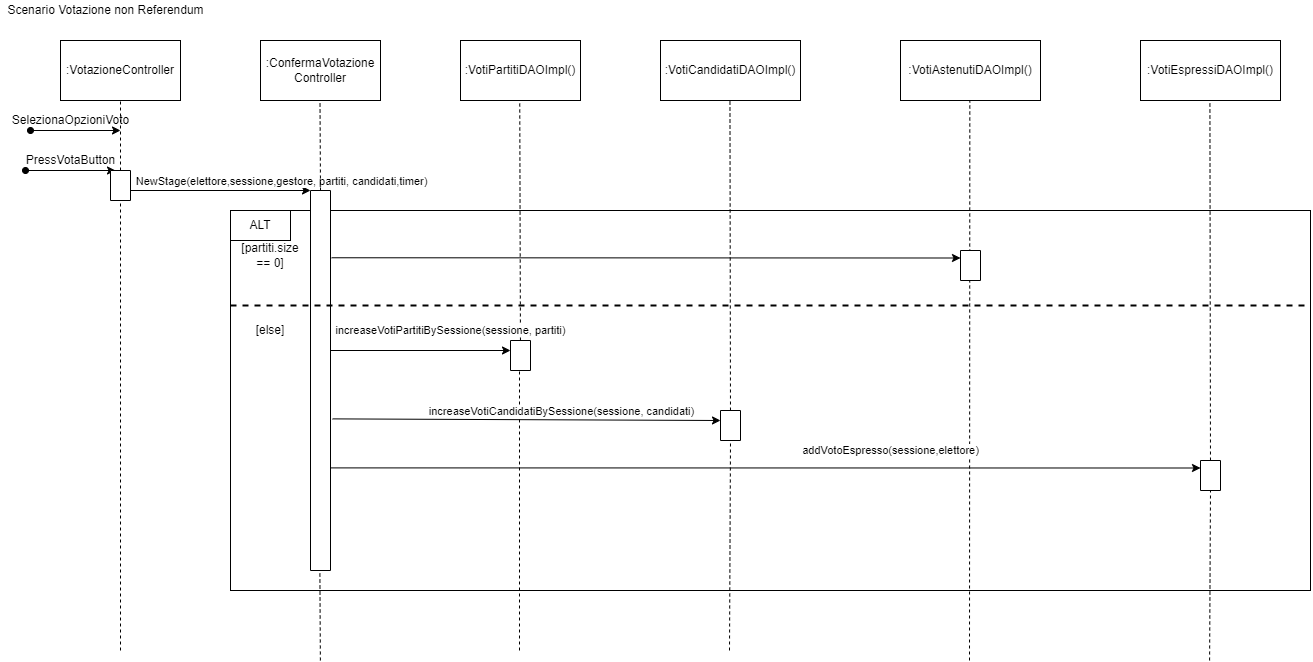

The diagram above was exported from draw.io. Its source (the exported page's mxGraphModel, read from the mxfile embedded in the PNG):
<mxGraphModel dx="1102" dy="1025" grid="1" gridSize="10" guides="1" tooltips="1" connect="1" arrows="1" fold="1" page="1" pageScale="1" pageWidth="827" pageHeight="1169" math="0" shadow="0">
  <root>
    <mxCell id="0" />
    <mxCell id="1" parent="0" />
    <mxCell id="lMdIm5g-OUZwBFuwi_Lt-16" value="" style="rounded=0;whiteSpace=wrap;html=1;" parent="1" vertex="1">
      <mxGeometry x="250" y="220" width="1080" height="380" as="geometry" />
    </mxCell>
    <mxCell id="lMdIm5g-OUZwBFuwi_Lt-1" value=":VotazioneController" style="rounded=0;whiteSpace=wrap;html=1;" parent="1" vertex="1">
      <mxGeometry x="80" y="50" width="120" height="60" as="geometry" />
    </mxCell>
    <mxCell id="lMdIm5g-OUZwBFuwi_Lt-2" value=":ConfermaVotazione&lt;br&gt;Controller" style="rounded=0;whiteSpace=wrap;html=1;" parent="1" vertex="1">
      <mxGeometry x="280" y="50" width="120" height="60" as="geometry" />
    </mxCell>
    <mxCell id="lMdIm5g-OUZwBFuwi_Lt-3" value=":VotiPartitiDAOImpl()&lt;span style=&quot;color: rgba(0, 0, 0, 0); font-family: monospace; font-size: 0px; text-align: start;&quot;&gt;%3CmxGraphModel%3E%3Croot%3E%3CmxCell%20id%3D%220%22%2F%3E%3CmxCell%20id%3D%221%22%20parent%3D%220%22%2F%3E%3CmxCell%20id%3D%222%22%20value%3D%22%3AVotazioneController%22%20style%3D%22rounded%3D0%3BwhiteSpace%3Dwrap%3Bhtml%3D1%3B%22%20vertex%3D%221%22%20parent%3D%221%22%3E%3CmxGeometry%20x%3D%22280%22%20y%3D%2250%22%20width%3D%22120%22%20height%3D%2260%22%20as%3D%22geometry%22%2F%3E%3C%2FmxCell%3E%3C%2Froot%3E%3C%2FmxGraphModel%3E&lt;/span&gt;" style="rounded=0;whiteSpace=wrap;html=1;" parent="1" vertex="1">
      <mxGeometry x="480" y="50" width="120" height="60" as="geometry" />
    </mxCell>
    <mxCell id="lMdIm5g-OUZwBFuwi_Lt-4" value=":VotiCandidatiDAOImpl()" style="rounded=0;whiteSpace=wrap;html=1;" parent="1" vertex="1">
      <mxGeometry x="680" y="50" width="140" height="60" as="geometry" />
    </mxCell>
    <mxCell id="lMdIm5g-OUZwBFuwi_Lt-5" value=":VotiAstenutiDAOImpl()" style="rounded=0;whiteSpace=wrap;html=1;" parent="1" vertex="1">
      <mxGeometry x="920" y="50" width="140" height="60" as="geometry" />
    </mxCell>
    <mxCell id="lMdIm5g-OUZwBFuwi_Lt-6" value=":VotiEspressiDAOImpl()" style="rounded=0;whiteSpace=wrap;html=1;" parent="1" vertex="1">
      <mxGeometry x="1160" y="50" width="140" height="60" as="geometry" />
    </mxCell>
    <mxCell id="lMdIm5g-OUZwBFuwi_Lt-7" value="" style="endArrow=none;dashed=1;html=1;rounded=0;entryX=0.5;entryY=1;entryDx=0;entryDy=0;startArrow=none;" parent="1" source="8hcKEjmDQ89Zy0hI4-Zs-1" target="lMdIm5g-OUZwBFuwi_Lt-1" edge="1">
      <mxGeometry width="50" height="50" relative="1" as="geometry">
        <mxPoint x="140" y="660" as="sourcePoint" />
        <mxPoint x="230" y="210" as="targetPoint" />
      </mxGeometry>
    </mxCell>
    <mxCell id="lMdIm5g-OUZwBFuwi_Lt-8" value="" style="endArrow=classic;html=1;rounded=0;startArrow=oval;startFill=1;" parent="1" edge="1">
      <mxGeometry width="50" height="50" relative="1" as="geometry">
        <mxPoint x="50" y="140" as="sourcePoint" />
        <mxPoint x="140" y="140" as="targetPoint" />
      </mxGeometry>
    </mxCell>
    <mxCell id="lMdIm5g-OUZwBFuwi_Lt-9" value="" style="endArrow=classic;html=1;rounded=0;startArrow=oval;startFill=1;" parent="1" edge="1">
      <mxGeometry width="50" height="50" relative="1" as="geometry">
        <mxPoint x="45" y="180" as="sourcePoint" />
        <mxPoint x="135" y="180" as="targetPoint" />
      </mxGeometry>
    </mxCell>
    <mxCell id="lMdIm5g-OUZwBFuwi_Lt-10" value="SelezionaOpzioniVoto" style="text;html=1;align=center;verticalAlign=middle;resizable=0;points=[];autosize=1;strokeColor=none;fillColor=none;" parent="1" vertex="1">
      <mxGeometry x="25" y="120" width="130" height="20" as="geometry" />
    </mxCell>
    <mxCell id="lMdIm5g-OUZwBFuwi_Lt-11" value="PressVotaButton" style="text;html=1;align=center;verticalAlign=middle;resizable=0;points=[];autosize=1;strokeColor=none;fillColor=none;" parent="1" vertex="1">
      <mxGeometry x="35" y="160" width="110" height="20" as="geometry" />
    </mxCell>
    <mxCell id="lMdIm5g-OUZwBFuwi_Lt-12" value="Scenario Votazione non Referendum" style="text;html=1;align=center;verticalAlign=middle;resizable=0;points=[];autosize=1;strokeColor=none;fillColor=none;" parent="1" vertex="1">
      <mxGeometry x="20" y="10" width="210" height="20" as="geometry" />
    </mxCell>
    <mxCell id="lMdIm5g-OUZwBFuwi_Lt-13" value="" style="endArrow=classic;html=1;rounded=0;entryX=0;entryY=1;entryDx=0;entryDy=0;" parent="1" target="lMdIm5g-OUZwBFuwi_Lt-15" edge="1">
      <mxGeometry width="50" height="50" relative="1" as="geometry">
        <mxPoint x="140" y="200" as="sourcePoint" />
        <mxPoint x="340" y="200" as="targetPoint" />
      </mxGeometry>
    </mxCell>
    <mxCell id="lMdIm5g-OUZwBFuwi_Lt-42" value="NewStage(elettore,sessione,gestore, partiti, candidati,timer)" style="edgeLabel;html=1;align=center;verticalAlign=middle;resizable=0;points=[];" parent="lMdIm5g-OUZwBFuwi_Lt-13" vertex="1" connectable="0">
      <mxGeometry x="-0.4732" y="2" relative="1" as="geometry">
        <mxPoint x="110" y="-8" as="offset" />
      </mxGeometry>
    </mxCell>
    <mxCell id="lMdIm5g-OUZwBFuwi_Lt-14" value="" style="endArrow=none;dashed=1;html=1;rounded=0;entryX=0.5;entryY=1;entryDx=0;entryDy=0;" parent="1" edge="1">
      <mxGeometry width="50" height="50" relative="1" as="geometry">
        <mxPoint x="340" y="200" as="sourcePoint" />
        <mxPoint x="339.5" y="110" as="targetPoint" />
      </mxGeometry>
    </mxCell>
    <mxCell id="lMdIm5g-OUZwBFuwi_Lt-15" value="" style="rounded=0;whiteSpace=wrap;html=1;direction=south;" parent="1" vertex="1">
      <mxGeometry x="330" y="200" width="20" height="380" as="geometry" />
    </mxCell>
    <mxCell id="lMdIm5g-OUZwBFuwi_Lt-17" value="" style="endArrow=none;dashed=1;html=1;rounded=0;entryX=0.5;entryY=1;entryDx=0;entryDy=0;startArrow=none;" parent="1" source="lMdIm5g-OUZwBFuwi_Lt-26" edge="1">
      <mxGeometry width="50" height="50" relative="1" as="geometry">
        <mxPoint x="539" y="700" as="sourcePoint" />
        <mxPoint x="539.2299999999998" y="110" as="targetPoint" />
      </mxGeometry>
    </mxCell>
    <mxCell id="lMdIm5g-OUZwBFuwi_Lt-18" value="" style="endArrow=none;dashed=1;html=1;rounded=0;entryX=0.5;entryY=1;entryDx=0;entryDy=0;startArrow=none;" parent="1" source="lMdIm5g-OUZwBFuwi_Lt-28" edge="1">
      <mxGeometry width="50" height="50" relative="1" as="geometry">
        <mxPoint x="749" y="660" as="sourcePoint" />
        <mxPoint x="749.4599999999996" y="110" as="targetPoint" />
      </mxGeometry>
    </mxCell>
    <mxCell id="lMdIm5g-OUZwBFuwi_Lt-20" value="" style="endArrow=none;dashed=1;html=1;rounded=0;entryX=0.5;entryY=1;entryDx=0;entryDy=0;" parent="1" edge="1">
      <mxGeometry width="50" height="50" relative="1" as="geometry">
        <mxPoint x="989" y="670" as="sourcePoint" />
        <mxPoint x="989.3199999999995" y="110" as="targetPoint" />
      </mxGeometry>
    </mxCell>
    <mxCell id="lMdIm5g-OUZwBFuwi_Lt-21" value="" style="endArrow=none;dashed=1;html=1;rounded=0;entryX=0.5;entryY=1;entryDx=0;entryDy=0;startArrow=none;" parent="1" source="lMdIm5g-OUZwBFuwi_Lt-32" edge="1">
      <mxGeometry width="50" height="50" relative="1" as="geometry">
        <mxPoint x="1229.09" y="670" as="sourcePoint" />
        <mxPoint x="1229.4099999999996" y="110" as="targetPoint" />
      </mxGeometry>
    </mxCell>
    <mxCell id="lMdIm5g-OUZwBFuwi_Lt-22" value="" style="rounded=0;whiteSpace=wrap;html=1;direction=south;" parent="1" vertex="1">
      <mxGeometry x="980" y="260" width="20" height="30" as="geometry" />
    </mxCell>
    <mxCell id="lMdIm5g-OUZwBFuwi_Lt-23" value="" style="endArrow=classic;html=1;rounded=0;entryX=0.25;entryY=1;entryDx=0;entryDy=0;exitX=0.177;exitY=-0.05;exitDx=0;exitDy=0;exitPerimeter=0;" parent="1" source="lMdIm5g-OUZwBFuwi_Lt-15" target="lMdIm5g-OUZwBFuwi_Lt-22" edge="1">
      <mxGeometry width="50" height="50" relative="1" as="geometry">
        <mxPoint x="350" y="260" as="sourcePoint" />
        <mxPoint x="790" y="280" as="targetPoint" />
      </mxGeometry>
    </mxCell>
    <mxCell id="lMdIm5g-OUZwBFuwi_Lt-25" value="" style="endArrow=none;dashed=1;html=1;rounded=0;entryX=1;entryY=0.25;entryDx=0;entryDy=0;exitX=0;exitY=0.25;exitDx=0;exitDy=0;strokeWidth=2;" parent="1" source="lMdIm5g-OUZwBFuwi_Lt-16" target="lMdIm5g-OUZwBFuwi_Lt-16" edge="1">
      <mxGeometry width="50" height="50" relative="1" as="geometry">
        <mxPoint x="620" y="420" as="sourcePoint" />
        <mxPoint x="670" y="370" as="targetPoint" />
      </mxGeometry>
    </mxCell>
    <mxCell id="lMdIm5g-OUZwBFuwi_Lt-26" value="" style="rounded=0;whiteSpace=wrap;html=1;direction=south;" parent="1" vertex="1">
      <mxGeometry x="530" y="350" width="20" height="30" as="geometry" />
    </mxCell>
    <mxCell id="lMdIm5g-OUZwBFuwi_Lt-27" value="" style="endArrow=none;dashed=1;html=1;rounded=0;entryX=1;entryY=0.55;entryDx=0;entryDy=0;entryPerimeter=0;" parent="1" target="lMdIm5g-OUZwBFuwi_Lt-26" edge="1">
      <mxGeometry width="50" height="50" relative="1" as="geometry">
        <mxPoint x="539" y="660" as="sourcePoint" />
        <mxPoint x="539.2299999999996" y="110" as="targetPoint" />
      </mxGeometry>
    </mxCell>
    <mxCell id="lMdIm5g-OUZwBFuwi_Lt-28" value="" style="rounded=0;whiteSpace=wrap;html=1;direction=south;" parent="1" vertex="1">
      <mxGeometry x="740" y="420" width="20" height="30" as="geometry" />
    </mxCell>
    <mxCell id="lMdIm5g-OUZwBFuwi_Lt-29" value="" style="endArrow=none;dashed=1;html=1;rounded=0;entryX=1;entryY=0.5;entryDx=0;entryDy=0;" parent="1" target="lMdIm5g-OUZwBFuwi_Lt-28" edge="1">
      <mxGeometry width="50" height="50" relative="1" as="geometry">
        <mxPoint x="749" y="660" as="sourcePoint" />
        <mxPoint x="749.4599999999996" y="110" as="targetPoint" />
      </mxGeometry>
    </mxCell>
    <mxCell id="lMdIm5g-OUZwBFuwi_Lt-30" value="" style="endArrow=classic;html=1;rounded=0;" parent="1" edge="1">
      <mxGeometry width="50" height="50" relative="1" as="geometry">
        <mxPoint x="350" y="360" as="sourcePoint" />
        <mxPoint x="530" y="360" as="targetPoint" />
      </mxGeometry>
    </mxCell>
    <mxCell id="lMdIm5g-OUZwBFuwi_Lt-31" value="" style="endArrow=classic;html=1;rounded=0;exitX=0.601;exitY=-0.1;exitDx=0;exitDy=0;exitPerimeter=0;" parent="1" source="lMdIm5g-OUZwBFuwi_Lt-15" edge="1">
      <mxGeometry width="50" height="50" relative="1" as="geometry">
        <mxPoint x="350" y="420" as="sourcePoint" />
        <mxPoint x="740" y="430" as="targetPoint" />
      </mxGeometry>
    </mxCell>
    <mxCell id="lMdIm5g-OUZwBFuwi_Lt-35" value="increaseVotiCandidatiBySessione(sessione, candidati)" style="edgeLabel;html=1;align=center;verticalAlign=middle;resizable=0;points=[];" parent="lMdIm5g-OUZwBFuwi_Lt-31" vertex="1" connectable="0">
      <mxGeometry x="0.1805" y="-3" relative="1" as="geometry">
        <mxPoint y="-12" as="offset" />
      </mxGeometry>
    </mxCell>
    <mxCell id="lMdIm5g-OUZwBFuwi_Lt-32" value="" style="rounded=0;whiteSpace=wrap;html=1;direction=south;" parent="1" vertex="1">
      <mxGeometry x="1220" y="470" width="20" height="30" as="geometry" />
    </mxCell>
    <mxCell id="lMdIm5g-OUZwBFuwi_Lt-33" value="" style="endArrow=none;dashed=1;html=1;rounded=0;entryX=1;entryY=0.5;entryDx=0;entryDy=0;" parent="1" target="lMdIm5g-OUZwBFuwi_Lt-32" edge="1">
      <mxGeometry width="50" height="50" relative="1" as="geometry">
        <mxPoint x="1229.0900000000001" y="669.9999999999998" as="sourcePoint" />
        <mxPoint x="1229.4099999999999" y="110" as="targetPoint" />
      </mxGeometry>
    </mxCell>
    <mxCell id="lMdIm5g-OUZwBFuwi_Lt-34" value="" style="endArrow=classic;html=1;rounded=0;exitX=0.73;exitY=0;exitDx=0;exitDy=0;exitPerimeter=0;entryX=0.25;entryY=1;entryDx=0;entryDy=0;" parent="1" source="lMdIm5g-OUZwBFuwi_Lt-15" target="lMdIm5g-OUZwBFuwi_Lt-32" edge="1">
      <mxGeometry width="50" height="50" relative="1" as="geometry">
        <mxPoint x="353.0000000000002" y="470" as="sourcePoint" />
        <mxPoint x="740" y="472.52" as="targetPoint" />
      </mxGeometry>
    </mxCell>
    <mxCell id="lMdIm5g-OUZwBFuwi_Lt-36" value="addVotoEspresso(sessione,elettore)" style="edgeLabel;html=1;align=center;verticalAlign=middle;resizable=0;points=[];" parent="1" vertex="1" connectable="0">
      <mxGeometry x="909.9954804881672" y="459.9950557325332" as="geometry" />
    </mxCell>
    <mxCell id="lMdIm5g-OUZwBFuwi_Lt-37" value="" style="endArrow=none;dashed=1;html=1;rounded=0;entryX=0.5;entryY=1;entryDx=0;entryDy=0;" parent="1" edge="1">
      <mxGeometry width="50" height="50" relative="1" as="geometry">
        <mxPoint x="339.88" y="670" as="sourcePoint" />
        <mxPoint x="339.38" y="580" as="targetPoint" />
      </mxGeometry>
    </mxCell>
    <mxCell id="lMdIm5g-OUZwBFuwi_Lt-38" value="increaseVotiPartitiBySessione(sessione, partiti)" style="edgeLabel;html=1;align=center;verticalAlign=middle;resizable=0;points=[];" parent="1" vertex="1" connectable="0">
      <mxGeometry x="469.99548048816723" y="339.99505573253316" as="geometry" />
    </mxCell>
    <mxCell id="lMdIm5g-OUZwBFuwi_Lt-39" value="ALT" style="rounded=0;whiteSpace=wrap;html=1;" parent="1" vertex="1">
      <mxGeometry x="250" y="220" width="60" height="30" as="geometry" />
    </mxCell>
    <mxCell id="lMdIm5g-OUZwBFuwi_Lt-40" value="[else]" style="text;html=1;strokeColor=none;fillColor=none;align=center;verticalAlign=middle;whiteSpace=wrap;rounded=0;" parent="1" vertex="1">
      <mxGeometry x="260" y="325" width="60" height="30" as="geometry" />
    </mxCell>
    <mxCell id="lMdIm5g-OUZwBFuwi_Lt-41" value="[partiti.size == 0]" style="text;html=1;strokeColor=none;fillColor=none;align=center;verticalAlign=middle;whiteSpace=wrap;rounded=0;" parent="1" vertex="1">
      <mxGeometry x="260" y="250" width="60" height="30" as="geometry" />
    </mxCell>
    <mxCell id="8hcKEjmDQ89Zy0hI4-Zs-1" value="" style="rounded=0;whiteSpace=wrap;html=1;direction=south;" parent="1" vertex="1">
      <mxGeometry x="130" y="180" width="20" height="30" as="geometry" />
    </mxCell>
    <mxCell id="8hcKEjmDQ89Zy0hI4-Zs-2" value="" style="endArrow=none;dashed=1;html=1;rounded=0;entryX=1;entryY=0.5;entryDx=0;entryDy=0;" parent="1" target="8hcKEjmDQ89Zy0hI4-Zs-1" edge="1">
      <mxGeometry width="50" height="50" relative="1" as="geometry">
        <mxPoint x="140" y="660" as="sourcePoint" />
        <mxPoint x="140" y="110" as="targetPoint" />
      </mxGeometry>
    </mxCell>
  </root>
</mxGraphModel>